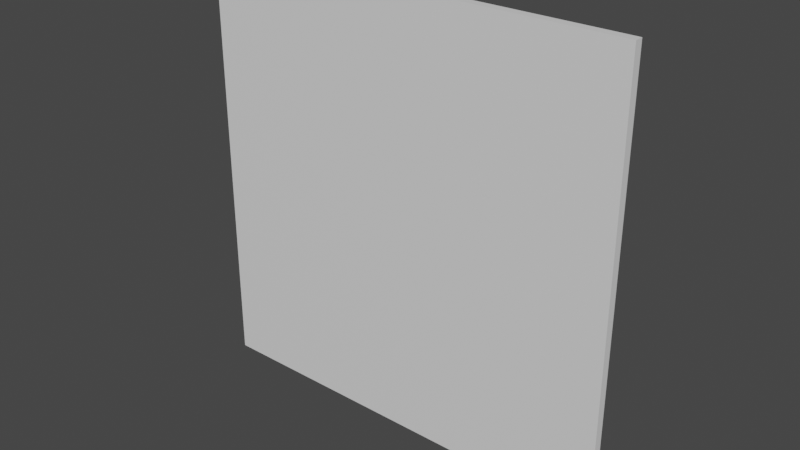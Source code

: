 # Source: Ground.blend  (saved by Blender 3.4.6; exported with 4.5.12 LTS)
import bpy
from mathutils import Matrix  # noqa: F401  (used for matrix-valued properties, if any)

bpy.ops.wm.read_factory_settings(use_empty=True)
scene = bpy.context.scene
scene.name = 'Scene'

# ---- collections
col_collection = bpy.data.collections.new('Collection'); scene.collection.children.link(col_collection)

# ---- materials (node trees are filled in below, after node groups)
mat_material = bpy.data.materials.new('Material')
mat_material.alpha_threshold = 0.0
mat_material.use_transparent_shadow = False
mat_material.roughness = 0.5
mat_material.line_color = (0.0, 0.0, 0.0, 1.0)

# ---- material node trees
mat_material.use_nodes = True; mat_material.node_tree.nodes.clear()
_N = mat_material.node_tree.nodes; _L = mat_material.node_tree.links
n0 = _N.new('ShaderNodeOutputMaterial'); n0.name = 'Material Output'; n0.location = (300, 300)
n1 = _N.new('ShaderNodeBsdfPrincipled'); n1.name = 'Principled BSDF'; n1.location = (10, 300)
n1.distribution = 'GGX'
n1.subsurface_method = 'RANDOM_WALK_SKIN'
n1.inputs[3].default_value = 1.45
n1.inputs[27].default_value = (0.0, 0.0, 0.0, 1.0)
n1.inputs[28].default_value = 1.0
_L.new(n1.outputs[0], n0.inputs[0])
n0.is_active_output = True

# ---- world
world_world = bpy.data.worlds.new('World'); scene.world = world_world
world_world.use_nodes = True; world_world.node_tree.nodes.clear()
_N = world_world.node_tree.nodes; _L = world_world.node_tree.links
n0 = _N.new('ShaderNodeOutputWorld'); n0.name = 'World Output'; n0.location = (300, 300)
n1 = _N.new('ShaderNodeBackground'); n1.name = 'Background'; n1.location = (10, 300)
n1.inputs[0].default_value = (0.05088, 0.05088, 0.05088, 1.0)
_L.new(n1.outputs[0], n0.inputs[0])
n0.is_active_output = True
world_world.color = (0.05088, 0.05088, 0.05088)
world_world.use_sun_shadow = False
world_world.sun_shadow_jitter_overblur = 0.0

# ---- meshes
me_cube = bpy.data.meshes.new('Cube')
me_cube.from_pydata([(25.0, 0.5, 25.0), (25.0, 0.5, -25.0), (25.0, -0.5, 25.0), (25.0, -0.5, -25.0), (-25.0, 0.5, 25.0), (-25.0, 0.5, -25.0), (-25.0, -0.5, 25.0), (-25.0, -0.5, -25.0)], [], [(0, 4, 6, 2), (3, 2, 6, 7), (7, 6, 4, 5), (5, 1, 3, 7), (1, 0, 2, 3), (5, 4, 0, 1)])
_uv = me_cube.uv_layers.new(name='UVMap')
_uv.uv.foreach_set('vector', [0.625, 0.5, 0.875, 0.5, 0.875, 0.75, 0.625, 0.75, 0.375, 0.75, 0.625, 0.75, 0.625, 1.0, 0.375, 1.0, 0.375, 0.0, 0.625, 0.0, 0.625, 0.25, 0.375, 0.25, 0.125, 0.5, 0.375, 0.5, 0.375, 0.75, 0.125, 0.75, 0.375, 0.5, 0.625, 0.5, 0.625, 0.75, 0.375, 0.75, 0.375, 0.25, 0.625, 0.25, 0.625, 0.5, 0.375, 0.5])
me_cube.materials.append(mat_material)
me_cube.use_mirror_vertex_groups = False
me_cube.update()

# ---- objects
ob_ground = bpy.data.objects.new('Ground', me_cube)

# ---- transforms, parenting, visibility, modifiers, constraints
ob_ground.location = (0.0, 0.0, 0.0)
ob_ground.lock_rotations_4d = False
ob_ground.empty_display_type = 'ARROWS'
ob_ground.lineart.crease_threshold = 0.0

# ---- collection membership
col_collection.objects.link(ob_ground)

# ---- scene / render settings (as saved in the file)
scene.frame_start = 1; scene.frame_end = 250; scene.frame_set(1)
scene.render.engine = 'BLENDER_EEVEE_NEXT'
scene.cycles.sampling_pattern = 'TABULATED_SOBOL'
scene.cycles.use_light_tree = False
scene.view_settings.view_transform = 'Filmic'
bpy.context.view_layer.update()

# ---- added for rendering (the .blend has no active camera and no usable light): camera, sun
cam_auto = bpy.data.cameras.new('AutoCamera')
cam_auto.lens = 50.0
cam_auto.sensor_width = 36.0
cam_auto.clip_end = 1148.29
ob_auto_camera = bpy.data.objects.new('AutoCamera', cam_auto)
scene.collection.objects.link(ob_auto_camera)
ob_auto_camera.location = (65.4298, -78.5158, 52.3438)
ob_auto_camera.rotation_euler = (1.09748, -7.21219e-08, 0.694738)
scene.camera = ob_auto_camera
light_auto_sun = bpy.data.lights.new('AutoSun', 'SUN')
light_auto_sun.energy = 3.0
light_auto_sun.angle = 0.0523599
ob_auto_sun = bpy.data.objects.new('AutoSun', light_auto_sun)
scene.collection.objects.link(ob_auto_sun)
ob_auto_sun.rotation_euler = (0.872665, 0.174533, 0.523599)
bpy.context.view_layer.update()
